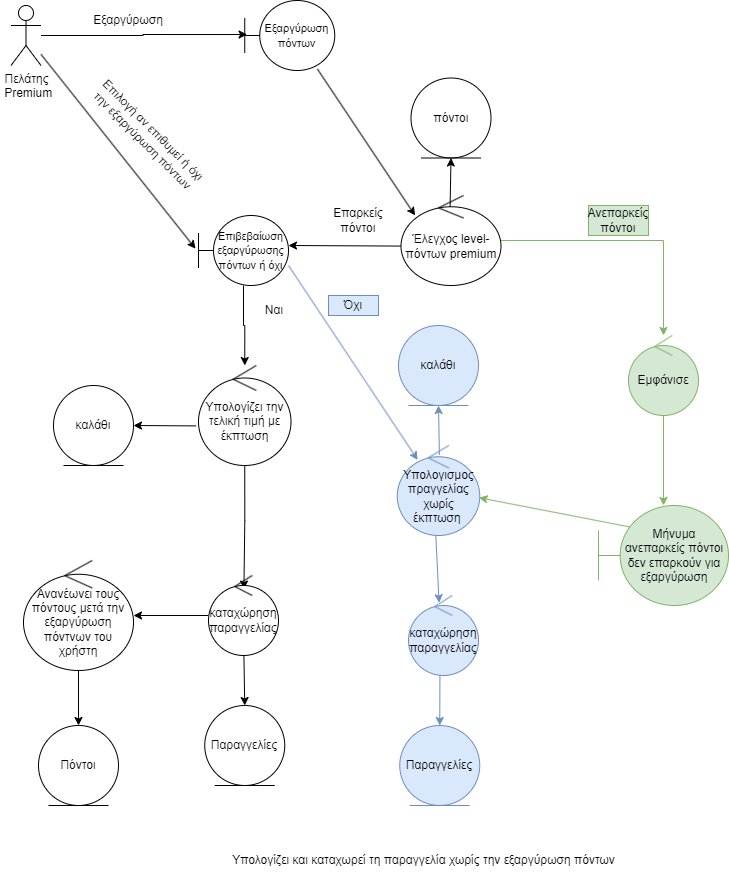

The diagram above was exported from draw.io. Its source (the exported page's mxGraphModel, read from the mxfile embedded in the PNG):
<mxGraphModel dx="1434" dy="760" grid="1" gridSize="10" guides="1" tooltips="1" connect="1" arrows="1" fold="1" page="1" pageScale="1" pageWidth="850" pageHeight="1100" math="0" shadow="0">
  <root>
    <mxCell id="0" />
    <mxCell id="1" parent="0" />
    <mxCell id="U0puOinDc7yOgNiQiMVM-2" value="Πόντοι" style="ellipse;shape=umlEntity;whiteSpace=wrap;html=1;" parent="1" vertex="1">
      <mxGeometry x="60" y="850" width="80" height="80" as="geometry" />
    </mxCell>
    <mxCell id="U0puOinDc7yOgNiQiMVM-50" style="edgeStyle=orthogonalEdgeStyle;rounded=0;orthogonalLoop=1;jettySize=auto;html=1;entryX=0.026;entryY=0.486;entryDx=0;entryDy=0;entryPerimeter=0;" parent="1" source="U0puOinDc7yOgNiQiMVM-44" target="U0puOinDc7yOgNiQiMVM-54" edge="1">
      <mxGeometry relative="1" as="geometry">
        <mxPoint x="220" y="160" as="targetPoint" />
      </mxGeometry>
    </mxCell>
    <mxCell id="U0puOinDc7yOgNiQiMVM-44" value="Πελάτης&lt;br&gt;&amp;nbsp;Premium" style="shape=umlActor;verticalLabelPosition=bottom;verticalAlign=top;html=1;outlineConnect=0;" parent="1" vertex="1">
      <mxGeometry x="32.5" y="130" width="30" height="60" as="geometry" />
    </mxCell>
    <mxCell id="U0puOinDc7yOgNiQiMVM-54" value="&lt;font style=&quot;font-size: 11px;&quot;&gt;Εξαργύρωση πόντων&lt;/font&gt;" style="shape=umlBoundary;whiteSpace=wrap;html=1;" parent="1" vertex="1">
      <mxGeometry x="266.25" y="125" width="90" height="70" as="geometry" />
    </mxCell>
    <mxCell id="U0puOinDc7yOgNiQiMVM-73" style="edgeStyle=orthogonalEdgeStyle;rounded=0;orthogonalLoop=1;jettySize=auto;html=1;strokeColor=#82b366;fillColor=#d5e8d4;" parent="1" source="U0puOinDc7yOgNiQiMVM-57" target="U0puOinDc7yOgNiQiMVM-71" edge="1">
      <mxGeometry relative="1" as="geometry" />
    </mxCell>
    <mxCell id="U0puOinDc7yOgNiQiMVM-57" value="Έλεγχος level-πόντων premium" style="ellipse;shape=umlControl;whiteSpace=wrap;html=1;" parent="1" vertex="1">
      <mxGeometry x="422.5" y="320" width="100" height="90" as="geometry" />
    </mxCell>
    <mxCell id="U0puOinDc7yOgNiQiMVM-61" value="Επαρκείς πόντοι" style="text;html=1;strokeColor=none;fillColor=none;align=center;verticalAlign=middle;whiteSpace=wrap;rounded=0;" parent="1" vertex="1">
      <mxGeometry x="350" y="330" width="60" height="30" as="geometry" />
    </mxCell>
    <mxCell id="U0puOinDc7yOgNiQiMVM-69" style="edgeStyle=orthogonalEdgeStyle;rounded=0;orthogonalLoop=1;jettySize=auto;html=1;entryX=0.5;entryY=0;entryDx=0;entryDy=0;" parent="1" source="U0puOinDc7yOgNiQiMVM-67" target="U0puOinDc7yOgNiQiMVM-2" edge="1">
      <mxGeometry relative="1" as="geometry" />
    </mxCell>
    <mxCell id="U0puOinDc7yOgNiQiMVM-67" value="Ανανέωνει τους πόντους μετά την εξαργύρωση πόντνων του χρήστη&lt;br&gt;" style="ellipse;shape=umlControl;whiteSpace=wrap;html=1;" parent="1" vertex="1">
      <mxGeometry x="45" y="685" width="110" height="110" as="geometry" />
    </mxCell>
    <mxCell id="U0puOinDc7yOgNiQiMVM-70" value="Ανεπαρκείς πόντοι" style="text;html=1;strokeColor=#82b366;fillColor=#d5e8d4;align=center;verticalAlign=middle;whiteSpace=wrap;rounded=0;" parent="1" vertex="1">
      <mxGeometry x="610" y="330" width="60" height="30" as="geometry" />
    </mxCell>
    <mxCell id="U0puOinDc7yOgNiQiMVM-88" style="edgeStyle=orthogonalEdgeStyle;rounded=0;orthogonalLoop=1;jettySize=auto;html=1;strokeColor=#82b366;fillColor=#d5e8d4;" parent="1" source="U0puOinDc7yOgNiQiMVM-71" target="EsaUjzqwc9B-Bc-L5h9L-4" edge="1">
      <mxGeometry relative="1" as="geometry">
        <mxPoint x="685" y="620" as="targetPoint" />
      </mxGeometry>
    </mxCell>
    <mxCell id="U0puOinDc7yOgNiQiMVM-71" value="Εμφάνισε" style="ellipse;shape=umlControl;whiteSpace=wrap;html=1;strokeColor=#82b366;fontStyle=0;fillColor=#d5e8d4;" parent="1" vertex="1">
      <mxGeometry x="650" y="460" width="70" height="80" as="geometry" />
    </mxCell>
    <mxCell id="U0puOinDc7yOgNiQiMVM-84" value="Υπολογισμος πραγγελίας χωρίς έκπτωση&amp;nbsp;" style="ellipse;shape=umlControl;whiteSpace=wrap;html=1;strokeColor=#6c8ebf;fillColor=#dae8fc;" parent="1" vertex="1">
      <mxGeometry x="418.75" y="570" width="82.5" height="90" as="geometry" />
    </mxCell>
    <mxCell id="RF0D6jVLFjoPsbKkYkGq-2" value="Eξαργύρωση" style="text;html=1;strokeColor=none;fillColor=none;align=center;verticalAlign=middle;whiteSpace=wrap;rounded=0;" parent="1" vertex="1">
      <mxGeometry x="120" y="130" width="60" height="30" as="geometry" />
    </mxCell>
    <mxCell id="RF0D6jVLFjoPsbKkYkGq-3" value="" style="endArrow=classic;html=1;rounded=0;exitX=0.808;exitY=0.98;exitDx=0;exitDy=0;exitPerimeter=0;entryX=0.141;entryY=0.222;entryDx=0;entryDy=0;entryPerimeter=0;" parent="1" source="U0puOinDc7yOgNiQiMVM-54" target="U0puOinDc7yOgNiQiMVM-57" edge="1">
      <mxGeometry width="50" height="50" relative="1" as="geometry">
        <mxPoint x="360" y="370" as="sourcePoint" />
        <mxPoint x="560" y="290" as="targetPoint" />
      </mxGeometry>
    </mxCell>
    <mxCell id="RF0D6jVLFjoPsbKkYkGq-11" style="edgeStyle=orthogonalEdgeStyle;rounded=0;orthogonalLoop=1;jettySize=auto;html=1;" parent="1" source="RF0D6jVLFjoPsbKkYkGq-4" target="RF0D6jVLFjoPsbKkYkGq-10" edge="1">
      <mxGeometry relative="1" as="geometry" />
    </mxCell>
    <mxCell id="RF0D6jVLFjoPsbKkYkGq-4" value="&lt;font style=&quot;font-size: 11px;&quot;&gt;Επιβεβαίωση εξαργύρωσης πόντων ή όχι&lt;/font&gt;" style="shape=umlBoundary;whiteSpace=wrap;html=1;" parent="1" vertex="1">
      <mxGeometry x="220" y="340" width="90" height="70" as="geometry" />
    </mxCell>
    <mxCell id="RF0D6jVLFjoPsbKkYkGq-6" value="" style="endArrow=classic;html=1;rounded=0;entryX=-0.033;entryY=0.474;entryDx=0;entryDy=0;entryPerimeter=0;" parent="1" source="U0puOinDc7yOgNiQiMVM-44" target="RF0D6jVLFjoPsbKkYkGq-4" edge="1">
      <mxGeometry width="50" height="50" relative="1" as="geometry">
        <mxPoint x="360" y="370" as="sourcePoint" />
        <mxPoint x="410" y="320" as="targetPoint" />
      </mxGeometry>
    </mxCell>
    <mxCell id="RF0D6jVLFjoPsbKkYkGq-8" value="Επιλογή αν επιθυμεί ή όχι την εξαργύρωση πόντων" style="text;html=1;strokeColor=none;fillColor=none;align=center;verticalAlign=middle;whiteSpace=wrap;rounded=0;rotation=45;" parent="1" vertex="1">
      <mxGeometry x="100" y="245" width="140" height="30" as="geometry" />
    </mxCell>
    <mxCell id="RF0D6jVLFjoPsbKkYkGq-15" style="edgeStyle=orthogonalEdgeStyle;rounded=0;orthogonalLoop=1;jettySize=auto;html=1;" parent="1" source="EsaUjzqwc9B-Bc-L5h9L-17" target="U0puOinDc7yOgNiQiMVM-67" edge="1">
      <mxGeometry relative="1" as="geometry" />
    </mxCell>
    <mxCell id="RF0D6jVLFjoPsbKkYkGq-16" style="edgeStyle=orthogonalEdgeStyle;rounded=0;orthogonalLoop=1;jettySize=auto;html=1;entryX=0.506;entryY=0.17;entryDx=0;entryDy=0;entryPerimeter=0;" parent="1" source="RF0D6jVLFjoPsbKkYkGq-10" target="EsaUjzqwc9B-Bc-L5h9L-17" edge="1">
      <mxGeometry relative="1" as="geometry">
        <mxPoint x="266.25" y="700" as="targetPoint" />
      </mxGeometry>
    </mxCell>
    <mxCell id="RF0D6jVLFjoPsbKkYkGq-10" value="Υπολογίζει την τελική τιμή με έκπτωση" style="ellipse;shape=umlControl;whiteSpace=wrap;html=1;" parent="1" vertex="1">
      <mxGeometry x="220" y="490" width="92.5" height="100" as="geometry" />
    </mxCell>
    <mxCell id="RF0D6jVLFjoPsbKkYkGq-12" value="Ναι" style="text;html=1;strokeColor=none;fillColor=none;align=center;verticalAlign=middle;whiteSpace=wrap;rounded=0;" parent="1" vertex="1">
      <mxGeometry x="266.25" y="420" width="60" height="30" as="geometry" />
    </mxCell>
    <mxCell id="RF0D6jVLFjoPsbKkYkGq-18" value="" style="endArrow=classic;html=1;rounded=0;entryX=0.248;entryY=0.16;entryDx=0;entryDy=0;entryPerimeter=0;exitX=1;exitY=0.714;exitDx=0;exitDy=0;exitPerimeter=0;fillColor=#dae8fc;strokeColor=#6c8ebf;" parent="1" source="RF0D6jVLFjoPsbKkYkGq-4" target="U0puOinDc7yOgNiQiMVM-84" edge="1">
      <mxGeometry width="50" height="50" relative="1" as="geometry">
        <mxPoint x="520" y="530" as="sourcePoint" />
        <mxPoint x="570" y="480" as="targetPoint" />
      </mxGeometry>
    </mxCell>
    <mxCell id="RF0D6jVLFjoPsbKkYkGq-19" value="Όχι" style="text;html=1;strokeColor=#6c8ebf;fillColor=#dae8fc;align=center;verticalAlign=middle;whiteSpace=wrap;rounded=0;" parent="1" vertex="1">
      <mxGeometry x="350" y="420" width="50" height="20" as="geometry" />
    </mxCell>
    <mxCell id="RF0D6jVLFjoPsbKkYkGq-20" value="" style="endArrow=classic;html=1;rounded=0;entryX=0.992;entryY=0.58;entryDx=0;entryDy=0;entryPerimeter=0;exitX=0.263;exitY=0.22;exitDx=0;exitDy=0;exitPerimeter=0;fillColor=#d5e8d4;strokeColor=#82b366;" parent="1" source="EsaUjzqwc9B-Bc-L5h9L-4" target="U0puOinDc7yOgNiQiMVM-84" edge="1">
      <mxGeometry width="50" height="50" relative="1" as="geometry">
        <mxPoint x="649.4" y="648.8" as="sourcePoint" />
        <mxPoint x="570" y="480" as="targetPoint" />
      </mxGeometry>
    </mxCell>
    <mxCell id="sLNhOhzuAUSg7PhpRw1X-1" value="πόντοι" style="ellipse;shape=umlEntity;whiteSpace=wrap;html=1;" parent="1" vertex="1">
      <mxGeometry x="432.5" y="202.5" width="80" height="80" as="geometry" />
    </mxCell>
    <mxCell id="sLNhOhzuAUSg7PhpRw1X-2" value="" style="endArrow=classic;html=1;rounded=0;exitX=-0.005;exitY=0.562;exitDx=0;exitDy=0;exitPerimeter=0;" parent="1" source="U0puOinDc7yOgNiQiMVM-57" edge="1">
      <mxGeometry width="50" height="50" relative="1" as="geometry">
        <mxPoint x="420" y="460" as="sourcePoint" />
        <mxPoint x="310" y="370" as="targetPoint" />
      </mxGeometry>
    </mxCell>
    <mxCell id="sLNhOhzuAUSg7PhpRw1X-6" value="" style="endArrow=classic;html=1;rounded=0;entryX=0.5;entryY=1;entryDx=0;entryDy=0;exitX=0.491;exitY=0.127;exitDx=0;exitDy=0;exitPerimeter=0;" parent="1" source="U0puOinDc7yOgNiQiMVM-57" target="sLNhOhzuAUSg7PhpRw1X-1" edge="1">
      <mxGeometry width="50" height="50" relative="1" as="geometry">
        <mxPoint x="420" y="360" as="sourcePoint" />
        <mxPoint x="470" y="310" as="targetPoint" />
      </mxGeometry>
    </mxCell>
    <mxCell id="EsaUjzqwc9B-Bc-L5h9L-4" value="Mήνυμα ανεπαρκείς πόντοι δεν επαρκούν για εξαργύρωση" style="shape=umlBoundary;whiteSpace=wrap;html=1;fillColor=#d5e8d4;strokeColor=#82b366;" parent="1" vertex="1">
      <mxGeometry x="620" y="630" width="130" height="100" as="geometry" />
    </mxCell>
    <mxCell id="EsaUjzqwc9B-Bc-L5h9L-6" value="Παραγγελίες" style="ellipse;shape=umlEntity;whiteSpace=wrap;html=1;fillColor=#dae8fc;strokeColor=#6c8ebf;" parent="1" vertex="1">
      <mxGeometry x="421.25" y="850" width="80" height="80" as="geometry" />
    </mxCell>
    <mxCell id="EsaUjzqwc9B-Bc-L5h9L-7" value="" style="endArrow=classic;html=1;rounded=0;exitX=0.449;exitY=0.99;exitDx=0;exitDy=0;exitPerimeter=0;entryX=0.5;entryY=0;entryDx=0;entryDy=0;fillColor=#dae8fc;strokeColor=#6c8ebf;" parent="1" source="EsaUjzqwc9B-Bc-L5h9L-12" target="EsaUjzqwc9B-Bc-L5h9L-6" edge="1">
      <mxGeometry width="50" height="50" relative="1" as="geometry">
        <mxPoint x="490" y="570" as="sourcePoint" />
        <mxPoint x="540" y="520" as="targetPoint" />
      </mxGeometry>
    </mxCell>
    <mxCell id="EsaUjzqwc9B-Bc-L5h9L-8" value="Υπολογίζει και καταχωρεί τη παραγγελία χωρίς την εξαργύρωση πόντων" style="text;html=1;align=center;verticalAlign=middle;resizable=0;points=[];autosize=1;strokeColor=none;fillColor=none;" parent="1" vertex="1">
      <mxGeometry x="240" y="970" width="410" height="30" as="geometry" />
    </mxCell>
    <mxCell id="EsaUjzqwc9B-Bc-L5h9L-9" value="καλάθι" style="ellipse;shape=umlEntity;whiteSpace=wrap;html=1;fillColor=#dae8fc;strokeColor=#6c8ebf;" parent="1" vertex="1">
      <mxGeometry x="420" y="450" width="80" height="80" as="geometry" />
    </mxCell>
    <mxCell id="EsaUjzqwc9B-Bc-L5h9L-10" value="" style="endArrow=classic;html=1;rounded=0;entryX=0.5;entryY=1;entryDx=0;entryDy=0;exitX=0.511;exitY=0.104;exitDx=0;exitDy=0;exitPerimeter=0;fillColor=#dae8fc;strokeColor=#6c8ebf;" parent="1" source="U0puOinDc7yOgNiQiMVM-84" target="EsaUjzqwc9B-Bc-L5h9L-9" edge="1">
      <mxGeometry width="50" height="50" relative="1" as="geometry">
        <mxPoint x="480" y="580" as="sourcePoint" />
        <mxPoint x="530" y="530" as="targetPoint" />
      </mxGeometry>
    </mxCell>
    <mxCell id="EsaUjzqwc9B-Bc-L5h9L-12" value="καταχώρηση παραγγελίας" style="ellipse;shape=umlControl;whiteSpace=wrap;html=1;fillColor=#dae8fc;strokeColor=#6c8ebf;" parent="1" vertex="1">
      <mxGeometry x="430" y="720" width="70" height="80" as="geometry" />
    </mxCell>
    <mxCell id="EsaUjzqwc9B-Bc-L5h9L-14" value="" style="endArrow=classic;html=1;rounded=0;exitX=0.468;exitY=1.009;exitDx=0;exitDy=0;exitPerimeter=0;entryX=0.437;entryY=0.09;entryDx=0;entryDy=0;entryPerimeter=0;fillColor=#dae8fc;strokeColor=#6c8ebf;" parent="1" source="U0puOinDc7yOgNiQiMVM-84" target="EsaUjzqwc9B-Bc-L5h9L-12" edge="1">
      <mxGeometry width="50" height="50" relative="1" as="geometry">
        <mxPoint x="480" y="780" as="sourcePoint" />
        <mxPoint x="530" y="730" as="targetPoint" />
      </mxGeometry>
    </mxCell>
    <mxCell id="EsaUjzqwc9B-Bc-L5h9L-15" value="καλάθι" style="ellipse;shape=umlEntity;whiteSpace=wrap;html=1;" parent="1" vertex="1">
      <mxGeometry x="75" y="510" width="80" height="80" as="geometry" />
    </mxCell>
    <mxCell id="EsaUjzqwc9B-Bc-L5h9L-16" value="" style="endArrow=classic;html=1;rounded=0;entryX=1;entryY=0.5;entryDx=0;entryDy=0;exitX=-0.028;exitY=0.604;exitDx=0;exitDy=0;exitPerimeter=0;" parent="1" source="RF0D6jVLFjoPsbKkYkGq-10" target="EsaUjzqwc9B-Bc-L5h9L-15" edge="1">
      <mxGeometry width="50" height="50" relative="1" as="geometry">
        <mxPoint x="110" y="680" as="sourcePoint" />
        <mxPoint x="160" y="630" as="targetPoint" />
      </mxGeometry>
    </mxCell>
    <mxCell id="EsaUjzqwc9B-Bc-L5h9L-17" value="καταχώρηση παραγγελίας" style="ellipse;shape=umlControl;whiteSpace=wrap;html=1;" parent="1" vertex="1">
      <mxGeometry x="230" y="700" width="70" height="80" as="geometry" />
    </mxCell>
    <mxCell id="EsaUjzqwc9B-Bc-L5h9L-19" value="Παραγγελίες" style="ellipse;shape=umlEntity;whiteSpace=wrap;html=1;" parent="1" vertex="1">
      <mxGeometry x="226.25" y="830" width="80" height="80" as="geometry" />
    </mxCell>
    <mxCell id="EsaUjzqwc9B-Bc-L5h9L-20" value="" style="endArrow=classic;html=1;rounded=0;entryX=0.5;entryY=0;entryDx=0;entryDy=0;exitX=0.506;exitY=1.01;exitDx=0;exitDy=0;exitPerimeter=0;" parent="1" source="EsaUjzqwc9B-Bc-L5h9L-17" target="EsaUjzqwc9B-Bc-L5h9L-19" edge="1">
      <mxGeometry width="50" height="50" relative="1" as="geometry">
        <mxPoint x="230" y="690" as="sourcePoint" />
        <mxPoint x="280" y="640" as="targetPoint" />
      </mxGeometry>
    </mxCell>
  </root>
</mxGraphModel>